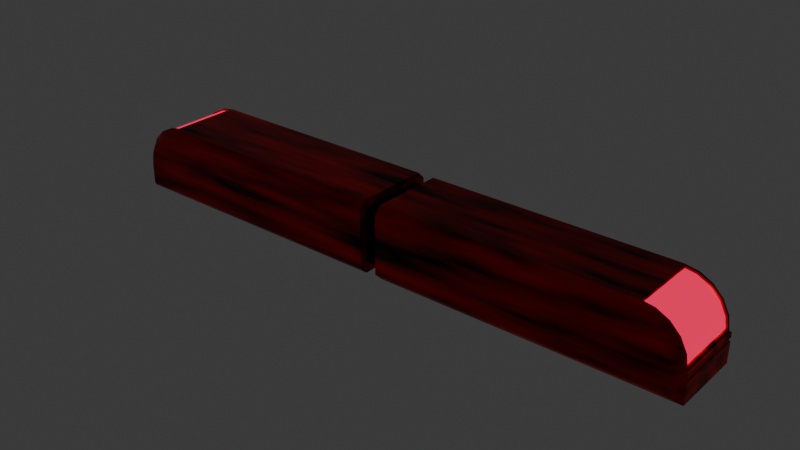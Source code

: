 # Source: Train.blend  (saved by Blender 4.0.36; exported with 4.5.12 LTS)
import bpy
from mathutils import Matrix  # noqa: F401  (used for matrix-valued properties, if any)

bpy.ops.wm.read_factory_settings(use_empty=True)
scene = bpy.context.scene
scene.name = 'Scene'

# ---- collections
col_collection = bpy.data.collections.new('Collection'); scene.collection.children.link(col_collection)

# ---- materials (node trees are filled in below, after node groups)
mat_base = bpy.data.materials.new('Base')
mat_base.use_transparent_shadow = False
mat_glass = bpy.data.materials.new('Glass')
mat_glass.use_transparent_shadow = False
mat_connector = bpy.data.materials.new('Connector')
mat_connector.use_transparent_shadow = False

# ---- node groups
ng_auto_smooth = bpy.data.node_groups.new('Auto Smooth', 'GeometryNodeTree')
_s = ng_auto_smooth.interface.new_socket(name='Geometry', in_out='OUTPUT', socket_type='NodeSocketGeometry')
_s = ng_auto_smooth.interface.new_socket(name='Geometry', in_out='INPUT', socket_type='NodeSocketGeometry')
_s = ng_auto_smooth.interface.new_socket(name='Angle', in_out='INPUT', socket_type='NodeSocketFloat')
_s.subtype = 'ANGLE'
_s.min_value = 0.0
_s.max_value = 3.142
ng_auto_smooth.is_modifier = True
_N = ng_auto_smooth.nodes; _L = ng_auto_smooth.links
n0 = _N.new('NodeGroupOutput'); n0.name = 'Group Output'; n0.location = (480, -100)
n1 = _N.new('NodeGroupInput'); n1.name = 'Group Input'; n1.location = (-420, -300)
n2 = _N.new('NodeGroupInput'); n2.name = 'Group Input.001'; n2.location = (-60, -100)
n3 = _N.new('GeometryNodeSetShadeSmooth'); n3.name = 'Set Shade Smooth'; n3.location = (120, -100)
n3.domain = 'EDGE'
n4 = _N.new('GeometryNodeSetShadeSmooth'); n4.name = 'Set Shade Smooth.001'; n4.location = (300, -100)
n5 = _N.new('GeometryNodeInputMeshEdgeAngle'); n5.name = 'Edge Angle'; n5.location = (-420, -220)
n6 = _N.new('GeometryNodeInputEdgeSmooth'); n6.name = 'Is Edge Smooth'; n6.location = (-60, -160)
n7 = _N.new('GeometryNodeInputShadeSmooth'); n7.name = 'Is Face Smooth'; n7.location = (-240, -340)
n8 = _N.new('FunctionNodeBooleanMath'); n8.name = 'Boolean Math'; n8.location = (-60, -220)
n9 = _N.new('FunctionNodeCompare'); n9.name = 'Compare'; n9.location = (-240, -180)
n9.operation = 'LESS_EQUAL'
_L.new(n5.outputs[0], n9.inputs[0])
_L.new(n4.outputs[0], n0.inputs[0])
_L.new(n1.outputs[1], n9.inputs[1])
_L.new(n9.outputs[0], n8.inputs[0])
_L.new(n7.outputs[0], n8.inputs[1])
_L.new(n2.outputs[0], n3.inputs[0])
_L.new(n6.outputs[0], n3.inputs[1])
_L.new(n3.outputs[0], n4.inputs[0])
_L.new(n8.outputs[0], n3.inputs[2])
n0.is_active_output = True

# ---- material node trees
mat_base.use_nodes = True; mat_base.node_tree.nodes.clear()
_N = mat_base.node_tree.nodes; _L = mat_base.node_tree.links
n0 = _N.new('ShaderNodeBsdfPrincipled'); n0.name = 'Principled BSDF'; n0.location = (192, 300)
n0.inputs[1].default_value = 0.5138
n0.inputs[3].default_value = 1.45
n1 = _N.new('ShaderNodeOutputMaterial'); n1.name = 'Material Output'; n1.location = (482, 300)
n2 = _N.new('ShaderNodeTexNoise'); n2.name = 'Noise Texture'; n2.location = (-348, 217)
n3 = _N.new('ShaderNodeValToRGB'); n3.name = 'Color Ramp'; n3.location = (-128, 211)
while len(n3.color_ramp.elements) > 1: n3.color_ramp.elements.remove(n3.color_ramp.elements[-1])
n3.color_ramp.elements[0].position = 0.3136; n3.color_ramp.elements[0].color = (1.0, 0.0, 0.007759, 1.0)
_e = n3.color_ramp.elements.new(0.6455); _e.color = (0.000749, 0.000749, 0.000749, 1.0)
_L.new(n0.outputs[0], n1.inputs[0])
_L.new(n3.outputs[0], n0.inputs[0])
_L.new(n2.outputs[1], n3.inputs[0])
n1.is_active_output = True
mat_glass.use_nodes = True; mat_glass.node_tree.nodes.clear()
_N = mat_glass.node_tree.nodes; _L = mat_glass.node_tree.links
n0 = _N.new('ShaderNodeBsdfPrincipled'); n0.name = 'Principled BSDF'; n0.location = (10, 300)
n0.inputs[0].default_value = (0.8, 0.1288, 0.2365, 1.0)
n0.inputs[1].default_value = 0.7768
n0.inputs[2].default_value = 0.2
n0.inputs[3].default_value = 1.45
n0.inputs[27].default_value = (1.0, 0.0, 0.08218, 1.0)
n0.inputs[28].default_value = 1.0
n1 = _N.new('ShaderNodeOutputMaterial'); n1.name = 'Material Output'; n1.location = (300, 300)
_L.new(n0.outputs[0], n1.inputs[0])
n1.is_active_output = True
mat_connector.use_nodes = True; mat_connector.node_tree.nodes.clear()
_N = mat_connector.node_tree.nodes; _L = mat_connector.node_tree.links
n0 = _N.new('ShaderNodeBsdfPrincipled'); n0.name = 'Principled BSDF'; n0.location = (10, 300)
n0.inputs[0].default_value = (0.004577, 0.004577, 0.004577, 1.0)
n0.inputs[2].default_value = 0.708
n0.inputs[3].default_value = 1.45
n0.inputs[25].default_value = 0.7232
n1 = _N.new('ShaderNodeOutputMaterial'); n1.name = 'Material Output'; n1.location = (300, 300)
_L.new(n0.outputs[0], n1.inputs[0])
n1.is_active_output = True

# ---- world
world_world = bpy.data.worlds.new('World'); scene.world = world_world
world_world.use_nodes = True; world_world.node_tree.nodes.clear()
_N = world_world.node_tree.nodes; _L = world_world.node_tree.links
n0 = _N.new('ShaderNodeOutputWorld'); n0.name = 'World Output'; n0.location = (300, 300)
n1 = _N.new('ShaderNodeBackground'); n1.name = 'Background'; n1.location = (10, 300)
n1.inputs[0].default_value = (0.05088, 0.05088, 0.05088, 1.0)
_L.new(n1.outputs[0], n0.inputs[0])
n0.is_active_output = True
world_world.color = (0.05088, 0.05088, 0.05088)
world_world.use_sun_shadow = False
world_world.sun_shadow_jitter_overblur = 0.0

# ---- meshes
me_cube_001 = bpy.data.meshes.new('Cube.001')
me_cube_001.from_pydata([(0.2349, -1.002, -1.154), (0.2349, -1.002, 0.8463), (0.2349, 0.9077, -0.9232), (0.2349, 0.9077, 0.6158), (8.235, -1.002, -1.154), (8.235, 1.002, -1.154), (8.222, -0.9156, -0.2825), (7.106, -0.9156, 0.8331), (8.176, -0.9156, 0.008723), (8.003, -0.9156, 0.3466), (7.735, -0.9156, 0.6148), (7.397, -0.9156, 0.787), (7.106, 0.9156, 0.8331), (8.222, 0.9156, -0.2825), (7.397, 0.9156, 0.787), (7.735, 0.9156, 0.6148), (8.003, 0.9156, 0.3466), (8.176, 0.9156, 0.008723), (8.291, -1.0, -1.154), (8.291, 1.0, -1.154), (8.291, -1.0, -0.3659), (8.291, 1.0, -0.3659), (8.291, 1.0, -0.598), (8.291, 1.0, -0.498), (8.291, -1.0, -0.598), (8.291, -1.0, -0.498), (8.246, 1.0, -0.5759), (8.246, 1.0, -0.52), (8.268, 1.0, -0.598), (8.268, 1.0, -0.498), (8.246, -1.0, -0.5759), (8.246, -1.0, -0.52), (8.268, -1.0, -0.498), (8.268, -1.0, -0.598), (8.235, -1.002, -0.3659), (8.176, -1.002, 0.008723), (8.003, -1.002, 0.3466), (7.735, -1.002, 0.6148), (7.397, -1.002, 0.787), (7.023, 1.002, 0.8463), (7.397, 1.002, 0.787), (7.735, 1.002, 0.6148), (8.003, 1.002, 0.3466), (8.176, 1.002, 0.008723), (8.235, 1.002, -0.3659), (7.023, -1.002, 0.8463), (8.133, -0.9156, -0.005069), (8.133, 0.9156, -0.005069), (7.967, -0.9156, 0.3204), (7.967, 0.9156, 0.3204), (7.709, -0.9156, 0.5787), (7.709, 0.9156, 0.5787), (7.383, -0.9156, 0.7445), (7.383, 0.9156, 0.7445), (8.177, -0.9156, -0.2895), (7.099, 0.9156, 0.789), (8.177, 0.9156, -0.2895), (7.099, -0.9156, 0.789), (0.2349, -0.9827, -0.849), (0.2349, -0.9827, 0.5416), (8.026, -1.213, -0.9452), (0.2349, 0.9827, -0.849), (8.026, 1.213, -0.9452), (8.026, -1.213, -0.3822), (7.006, -1.213, 0.6379), (7.975, -1.213, -0.05646), (7.833, -1.213, 0.2226), (7.611, -1.213, 0.4441), (7.332, -1.213, 0.5863), (0.2349, 0.9827, 0.5416), (7.006, 1.213, 0.6379), (8.026, 1.213, -0.3822), (7.332, 1.213, 0.5863), (7.611, 1.213, 0.4441), (7.833, 1.213, 0.2226), (7.975, 1.213, -0.05646), (0.2349, -0.9077, -0.9232), (0.2349, 1.002, -1.154), (0.2349, -0.9077, 0.6158), (0.2349, 1.002, 0.8463), (0.2349, -1.213, -0.9452), (0.2349, 1.213, -0.9452), (0.2349, -1.213, 0.6379), (0.2349, 1.213, 0.6379), (-0.2353, -0.9077, -0.9232), (-0.2353, -0.9077, 0.6158), (-0.2353, 0.9077, -0.9232), (-0.2353, 0.9077, 0.6158), (-0.2353, -0.9827, -0.849), (-0.2353, 0.9827, -0.849), (-0.2353, -0.9827, 0.5416), (-0.2353, 0.9827, 0.5416), (-0.2348, 1.002, -1.154), (-0.2348, 1.002, 0.8463), (-8.235, 1.002, -1.154), (-8.235, -1.002, -1.154), (-8.222, 0.9156, -0.2825), (-7.106, 0.9156, 0.8331), (-8.176, 0.9156, 0.008723), (-8.003, 0.9156, 0.3466), (-7.735, 0.9156, 0.6148), (-7.397, 0.9156, 0.787), (-7.106, -0.9156, 0.8331), (-8.222, -0.9156, -0.2825), (-7.397, -0.9156, 0.787), (-7.735, -0.9156, 0.6148), (-8.003, -0.9156, 0.3466), (-8.176, -0.9156, 0.008723), (-8.291, 1.0, -1.154), (-8.291, -1.0, -1.154), (-8.291, 1.0, -0.3659), (-8.291, -1.0, -0.3659), (-8.291, -1.0, -0.598), (-8.291, -1.0, -0.498), (-8.291, 1.0, -0.598), (-8.291, 1.0, -0.498), (-8.245, -1.0, -0.5759), (-8.245, -1.0, -0.52), (-8.268, -1.0, -0.598), (-8.268, -1.0, -0.498), (-8.245, 1.0, -0.5759), (-8.245, 1.0, -0.52), (-8.268, 1.0, -0.498), (-8.268, 1.0, -0.598), (-8.235, 1.002, -0.3659), (-8.176, 1.002, 0.008723), (-8.003, 1.002, 0.3466), (-7.735, 1.002, 0.6148), (-7.397, 1.002, 0.787), (-7.023, -1.002, 0.8463), (-7.397, -1.002, 0.787), (-7.735, -1.002, 0.6148), (-8.003, -1.002, 0.3466), (-8.176, -1.002, 0.008723), (-8.235, -1.002, -0.3659), (-7.023, 1.002, 0.8463), (-8.133, 0.9156, -0.005069), (-8.133, -0.9156, -0.005069), (-7.967, 0.9156, 0.3204), (-7.967, -0.9156, 0.3204), (-7.709, 0.9156, 0.5787), (-7.709, -0.9156, 0.5787), (-7.383, 0.9156, 0.7445), (-7.383, -0.9156, 0.7445), (-8.177, 0.9156, -0.2895), (-7.099, -0.9156, 0.789), (-8.177, -0.9156, -0.2895), (-7.099, 0.9156, 0.789), (-8.026, 1.213, -0.9452), (-8.026, -1.213, -0.9452), (-8.026, 1.213, -0.3822), (-7.006, 1.213, 0.6379), (-7.975, 1.213, -0.05646), (-7.833, 1.213, 0.2226), (-7.611, 1.213, 0.4441), (-7.332, 1.213, 0.5863), (-7.006, -1.213, 0.6379), (-8.026, -1.213, -0.3822), (-7.332, -1.213, 0.5863), (-7.611, -1.213, 0.4441), (-7.833, -1.213, 0.2226), (-7.975, -1.213, -0.05646), (-0.2348, -1.002, -1.154), (-0.2348, -1.002, 0.8463), (-0.2348, 1.213, -0.9452), (-0.2348, -1.213, -0.9452), (-0.2348, 1.213, 0.6379), (-0.2348, -1.213, 0.6379)], [], [(2, 76, 84, 86), (77, 5, 4, 0), (14, 12, 55, 53), (17, 16, 49, 47), (8, 6, 54, 46), (6, 13, 56, 54), (11, 10, 50, 52), (39, 79, 1, 45), (23, 21, 20, 25), (24, 18, 19, 22), (4, 5, 19, 18), (20, 21, 44, 34), (19, 5, 44, 21, 23, 29, 27, 26, 28, 22), (25, 20, 34, 4, 18, 24, 33, 30, 31, 32), (25, 32, 29, 23), (30, 26, 27, 31), (33, 28, 26, 30), (27, 29, 32, 31), (24, 22, 28, 33), (6, 8, 35, 34), (8, 9, 36, 35), (9, 10, 37, 36), (10, 11, 38, 37), (12, 14, 40, 39), (14, 15, 41, 40), (15, 16, 42, 41), (16, 17, 43, 42), (17, 13, 44, 43), (11, 7, 45, 38), (13, 6, 34, 44), (7, 12, 39, 45), (55, 57, 52, 53), (53, 52, 50, 51), (51, 50, 48, 49), (49, 48, 46, 47), (47, 46, 54, 56), (12, 7, 57, 55), (9, 8, 46, 48), (13, 17, 47, 56), (15, 14, 53, 51), (10, 9, 48, 50), (7, 11, 52, 57), (16, 15, 51, 49), (76, 58, 88, 84), (68, 64, 82, 80, 60, 63, 65, 66, 67), (74, 75, 71, 62, 81, 83, 70, 72, 73), (0, 4, 60, 80), (81, 62, 5, 77), (4, 34, 63, 60), (82, 64, 45, 1), (34, 35, 65, 63), (35, 36, 66, 65), (36, 37, 67, 66), (37, 38, 68, 67), (79, 39, 70, 83), (62, 71, 44, 5), (39, 40, 72, 70), (40, 41, 73, 72), (41, 42, 74, 73), (42, 43, 75, 74), (71, 75, 43, 44), (64, 68, 38, 45), (59, 78, 85, 90), (76, 2, 77, 0), (3, 78, 1, 79), (58, 76, 0, 80), (2, 61, 81, 77), (78, 59, 82, 1), (69, 3, 79, 83), (59, 58, 80, 82), (61, 69, 83, 81), (84, 85, 87, 86), (86, 87, 91, 89), (85, 84, 88, 90), (69, 61, 89, 91), (3, 69, 91, 87), (61, 2, 86, 89), (78, 3, 87, 85), (58, 59, 90, 88), (162, 95, 94, 92), (104, 102, 145, 143), (107, 106, 139, 137), (98, 96, 144, 136), (96, 103, 146, 144), (101, 100, 140, 142), (129, 163, 93, 135), (113, 111, 110, 115), (114, 108, 109, 112), (94, 95, 109, 108), (110, 111, 134, 124), (109, 95, 134, 111, 113, 119, 117, 116, 118, 112), (115, 110, 124, 94, 108, 114, 123, 120, 121, 122), (115, 122, 119, 113), (120, 116, 117, 121), (123, 118, 116, 120), (117, 119, 122, 121), (114, 112, 118, 123), (96, 98, 125, 124), (98, 99, 126, 125), (99, 100, 127, 126), (100, 101, 128, 127), (102, 104, 130, 129), (104, 105, 131, 130), (105, 106, 132, 131), (106, 107, 133, 132), (107, 103, 134, 133), (101, 97, 135, 128), (103, 96, 124, 134), (97, 102, 129, 135), (145, 147, 142, 143), (143, 142, 140, 141), (141, 140, 138, 139), (139, 138, 136, 137), (137, 136, 144, 146), (102, 97, 147, 145), (99, 98, 136, 138), (103, 107, 137, 146), (105, 104, 143, 141), (100, 99, 138, 140), (97, 101, 142, 147), (106, 105, 141, 139), (155, 151, 166, 164, 148, 150, 152, 153, 154), (160, 161, 157, 149, 165, 167, 156, 158, 159), (92, 94, 148, 164), (165, 149, 95, 162), (94, 124, 150, 148), (166, 151, 135, 93), (124, 125, 152, 150), (125, 126, 153, 152), (126, 127, 154, 153), (127, 128, 155, 154), (163, 129, 156, 167), (149, 157, 134, 95), (129, 130, 158, 156), (130, 131, 159, 158), (131, 132, 160, 159), (132, 133, 161, 160), (157, 161, 133, 134), (151, 155, 128, 135), (86, 84, 162, 92), (85, 87, 93, 163), (89, 86, 92, 164), (84, 88, 165, 162), (87, 91, 166, 93), (90, 85, 163, 167), (91, 89, 164, 166), (88, 90, 167, 165)])
me_cube_001.polygons.foreach_set('use_smooth', [True] * 147)
me_cube_001.polygons.foreach_set('material_index', [2, 0, 0, 0, 0, 0, 0, 0, 0, 0, 0, 0, 0, 0, 0, 0, 0, 0, 0, 0, 0, 0, 0, 0, 0, 0, 0, 0, 0, 0, 0, 1, 1, 1, 1, 1, 0, 0, 0, 0, 0, 0, 0, 2, 0, 0, 0, 0, 0, 0, 0, 0, 0, 0, 0, 0, 0, 0, 0, 0, 0, 0, 2, 0, 0, 0, 0, 0, 0, 0, 0, 0, 0, 0, 2, 2, 2, 2, 2, 0, 0, 0, 0, 0, 0, 0, 0, 0, 0, 0, 0, 0, 0, 0, 0, 0, 0, 0, 0, 0, 0, 0, 0, 0, 0, 0, 0, 0, 0, 1, 1, 1, 1, 1, 0, 0, 0, 0, 0, 0, 0, 0, 0, 0, 0, 0, 0, 0, 0, 0, 0, 0, 0, 0, 0, 0, 0, 0, 0, 0, 0, 0, 0, 0, 0, 0, 0])
_uv = me_cube_001.uv_layers.new(name='UVMap')
_uv.uv.foreach_set('vector', [0.4038, 0.25, 0.4038, 0.0, 0.4038, 0.0, 0.4038, 0.25, 0.125, 0.5, 0.375, 0.5, 0.375, 0.75, 0.125, 0.75, 0.6512, 0.5105, 0.6603, 0.5105, 0.6603, 0.5105, 0.6512, 0.5105, 0.5203, 0.5105, 0.5625, 0.5105, 0.5625, 0.5105, 0.5203, 0.5105, 0.5203, 0.7395, 0.4839, 0.7395, 0.4839, 0.7395, 0.5203, 0.7395, 0.4839, 0.7395, 0.4839, 0.5105, 0.4839, 0.5105, 0.4839, 0.7395, 0.6512, 0.7395, 0.6406, 0.7395, 0.6406, 0.7395, 0.6512, 0.7395, 0.6629, 0.5, 0.875, 0.5, 0.875, 0.75, 0.6629, 0.75, 0.4534, 0.5053, 0.4681, 0.5053, 0.4681, 0.7447, 0.4534, 0.7447, 0.4423, 0.7447, 0.3803, 0.7447, 0.3803, 0.5053, 0.4423, 0.5053, 0.375, 0.75, 0.375, 0.5, 0.3803, 0.5053, 0.3803, 0.7447, 0.4681, 0.7447, 0.4681, 0.5053, 0.4735, 0.5, 0.4735, 0.75, 0.3803, 0.5053, 0.375, 0.5, 0.4735, 0.5, 0.4681, 0.5053, 0.4534, 0.5053, 0.4549, 0.5031, 0.4536, 0.501, 0.4467, 0.501, 0.4432, 0.5031, 0.4423, 0.5053, 0.4534, 0.7447, 0.4681, 0.7447, 0.4735, 0.75, 0.375, 0.75, 0.3803, 0.7447, 0.4423, 0.7447, 0.4432, 0.7469, 0.4467, 0.749, 0.4536, 0.749, 0.4549, 0.7469, 0.7602, 0.6825, 0.8198, 0.6825, 0.8198, 0.5675, 0.7602, 0.5675, 0.4302, 0.0675, 0.4302, 0.1825, 0.5698, 0.1825, 0.5698, 0.0675, 0.375, 0.0675, 0.375, 0.1825, 0.4302, 0.1825, 0.4302, 0.0675, 0.5698, 0.1825, 0.625, 0.1825, 0.625, 0.0675, 0.5698, 0.0675, 0.2398, 0.6825, 0.2398, 0.5675, 0.1802, 0.5675, 0.1802, 0.6825, 0.4839, 0.7395, 0.5203, 0.7395, 0.5203, 0.75, 0.4735, 0.75, 0.5203, 0.7395, 0.5625, 0.7395, 0.5625, 0.75, 0.5203, 0.75, 0.5625, 0.7395, 0.6406, 0.7395, 0.6406, 0.75, 0.5625, 0.75, 0.6406, 0.7395, 0.6512, 0.7395, 0.6512, 0.75, 0.6406, 0.75, 0.6603, 0.5105, 0.6512, 0.5105, 0.6512, 0.5, 0.6629, 0.5, 0.6512, 0.5105, 0.6406, 0.5105, 0.6406, 0.5, 0.6512, 0.5, 0.6406, 0.5105, 0.5625, 0.5105, 0.5625, 0.5, 0.6406, 0.5, 0.5625, 0.5105, 0.5203, 0.5105, 0.5203, 0.5, 0.5625, 0.5, 0.5203, 0.5105, 0.4839, 0.5105, 0.4735, 0.5, 0.5203, 0.5, 0.6512, 0.7395, 0.6603, 0.7395, 0.6629, 0.75, 0.6512, 0.75, 0.4839, 0.5105, 0.4839, 0.7395, 0.4735, 0.75, 0.4735, 0.5, 0.6603, 0.7395, 0.6603, 0.5105, 0.6629, 0.5, 0.6629, 0.75, 0.6603, 0.5105, 0.6603, 0.7395, 0.6512, 0.7395, 0.6512, 0.5105, 0.6512, 0.5105, 0.6512, 0.7395, 0.6406, 0.7395, 0.6406, 0.5105, 0.6406, 0.5105, 0.6406, 0.7395, 0.5625, 0.7395, 0.5625, 0.5105, 0.5625, 0.5105, 0.5625, 0.7395, 0.5203, 0.7395, 0.5203, 0.5105, 0.5203, 0.5105, 0.5203, 0.7395, 0.4839, 0.7395, 0.4839, 0.5105, 0.6603, 0.5105, 0.6603, 0.7395, 0.6603, 0.7395, 0.6603, 0.5105, 0.5625, 0.7395, 0.5203, 0.7395, 0.5203, 0.7395, 0.5625, 0.7395, 0.4839, 0.5105, 0.5203, 0.5105, 0.5203, 0.5105, 0.4839, 0.5105, 0.6406, 0.5105, 0.6512, 0.5105, 0.6512, 0.5105, 0.6406, 0.5105, 0.6406, 0.7395, 0.5625, 0.7395, 0.5625, 0.7395, 0.6406, 0.7395, 0.6603, 0.7395, 0.6512, 0.7395, 0.6512, 0.7395, 0.6603, 0.7395, 0.5625, 0.5105, 0.6406, 0.5105, 0.6406, 0.5105, 0.5625, 0.5105, 0.4038, 0.0, 0.4131, 0.0, 0.4131, 0.0, 0.4038, 0.0, 0.5925, 0.7782, 0.5989, 0.7884, 0.5989, 1.0, 0.4011, 1.0, 0.4011, 0.7565, 0.4714, 0.7565, 0.5122, 0.7581, 0.547, 0.7626, 0.5747, 0.7695, 0.547, 0.4874, 0.5122, 0.4919, 0.4714, 0.4935, 0.4011, 0.4935, 0.4011, 0.25, 0.5989, 0.25, 0.5989, 0.4616, 0.5925, 0.4718, 0.5747, 0.4805, 0.125, 0.75, 0.375, 0.75, 0.3685, 0.75, 0.125, 0.75, 0.125, 0.5, 0.3685, 0.5, 0.375, 0.5, 0.125, 0.5, 0.375, 0.75, 0.4735, 0.75, 0.4714, 0.7565, 0.4011, 0.7565, 0.5989, 1.0, 0.5989, 0.7884, 0.625, 0.7879, 0.625, 1.0, 0.4735, 0.75, 0.5203, 0.75, 0.5122, 0.7581, 0.4714, 0.7565, 0.5203, 0.7519, 0.5625, 0.7572, 0.547, 0.7626, 0.5122, 0.7581, 0.5625, 0.7572, 0.5961, 0.7656, 0.5747, 0.7695, 0.547, 0.7626, 0.5961, 0.7656, 0.6176, 0.7762, 0.5925, 0.7782, 0.5747, 0.7695, 0.625, 0.25, 0.625, 0.4621, 0.5989, 0.4616, 0.5989, 0.25, 0.4011, 0.4935, 0.4714, 0.4935, 0.4735, 0.5, 0.375, 0.5, 0.625, 0.4621, 0.6176, 0.4738, 0.5925, 0.4718, 0.5989, 0.4616, 0.6176, 0.4738, 0.5961, 0.4844, 0.5747, 0.4805, 0.5925, 0.4718, 0.5961, 0.4844, 0.5625, 0.4928, 0.547, 0.4874, 0.5747, 0.4805, 0.5625, 0.4928, 0.5203, 0.4981, 0.5122, 0.4919, 0.547, 0.4874, 0.4714, 0.4935, 0.5122, 0.4919, 0.5203, 0.5, 0.4735, 0.5, 0.5989, 0.7884, 0.5925, 0.7782, 0.6176, 0.7762, 0.625, 0.7879, 0.5869, 0.0, 0.5962, 0.0, 0.5962, 0.0, 0.5869, 0.0, 0.4038, 0.0, 0.4038, 0.25, 0.375, 0.25, 0.375, 0.0, 0.5962, 0.25, 0.5962, 0.0, 0.625, 0.0, 0.625, 0.25, 0.4131, 0.0, 0.4038, 0.0, 0.375, 0.0, 0.4011, 0.0, 0.4038, 0.25, 0.4131, 0.25, 0.4011, 0.25, 0.375, 0.25, 0.5962, 0.0, 0.5869, 0.0, 0.5989, 0.0, 0.625, 0.0, 0.5869, 0.25, 0.5962, 0.25, 0.625, 0.25, 0.5989, 0.25, 0.5869, 0.0, 0.4131, 0.0, 0.4011, 0.0, 0.5989, 0.0, 0.4131, 0.25, 0.5869, 0.25, 0.5989, 0.25, 0.4011, 0.25, 0.4038, 0.0, 0.5962, 0.0, 0.5962, 0.25, 0.4038, 0.25, 0.4038, 0.25, 0.5962, 0.25, 0.5869, 0.25, 0.4131, 0.25, 0.5962, 0.0, 0.4038, 0.0, 0.4131, 0.0, 0.5869, 0.0, 0.5869, 0.25, 0.4131, 0.25, 0.4131, 0.25, 0.5869, 0.25, 0.5962, 0.25, 0.5869, 0.25, 0.5869, 0.25, 0.5962, 0.25, 0.4131, 0.25, 0.4038, 0.25, 0.4038, 0.25, 0.4131, 0.25, 0.5962, 0.0, 0.5962, 0.25, 0.5962, 0.25, 0.5962, 0.0, 0.4131, 0.0, 0.5869, 0.0, 0.5869, 0.0, 0.4131, 0.0, 0.125, 0.5, 0.375, 0.5, 0.375, 0.75, 0.125, 0.75, 0.6512, 0.5105, 0.6603, 0.5105, 0.6603, 0.5105, 0.6512, 0.5105, 0.5203, 0.5105, 0.5625, 0.5105, 0.5625, 0.5105, 0.5203, 0.5105, 0.5203, 0.7395, 0.4839, 0.7395, 0.4839, 0.7395, 0.5203, 0.7395, 0.4839, 0.7395, 0.4839, 0.5105, 0.4839, 0.5105, 0.4839, 0.7395, 0.6512, 0.7395, 0.6406, 0.7395, 0.6406, 0.7395, 0.6512, 0.7395, 0.6629, 0.5, 0.875, 0.5, 0.875, 0.75, 0.6629, 0.75, 0.4534, 0.5053, 0.4681, 0.5053, 0.4681, 0.7447, 0.4534, 0.7447, 0.4423, 0.7447, 0.3803, 0.7447, 0.3803, 0.5053, 0.4423, 0.5053, 0.375, 0.75, 0.375, 0.5, 0.3803, 0.5053, 0.3803, 0.7447, 0.4681, 0.7447, 0.4681, 0.5053, 0.4735, 0.5, 0.4735, 0.75, 0.3803, 0.5053, 0.375, 0.5, 0.4735, 0.5, 0.4681, 0.5053, 0.4534, 0.5053, 0.4549, 0.5031, 0.4536, 0.501, 0.4467, 0.501, 0.4432, 0.5031, 0.4423, 0.5053, 0.4534, 0.7447, 0.4681, 0.7447, 0.4735, 0.75, 0.375, 0.75, 0.3803, 0.7447, 0.4423, 0.7447, 0.4432, 0.7469, 0.4467, 0.749, 0.4536, 0.749, 0.4549, 0.7469, 0.7602, 0.6825, 0.8198, 0.6825, 0.8198, 0.5675, 0.7602, 0.5675, 0.4302, 0.0675, 0.4302, 0.1825, 0.5698, 0.1825, 0.5698, 0.0675, 0.375, 0.0675, 0.375, 0.1825, 0.4302, 0.1825, 0.4302, 0.0675, 0.5698, 0.1825, 0.625, 0.1825, 0.625, 0.0675, 0.5698, 0.0675, 0.2398, 0.6825, 0.2398, 0.5675, 0.1802, 0.5675, 0.1802, 0.6825, 0.4839, 0.7395, 0.5203, 0.7395, 0.5203, 0.75, 0.4735, 0.75, 0.5203, 0.7395, 0.5625, 0.7395, 0.5625, 0.75, 0.5203, 0.75, 0.5625, 0.7395, 0.6406, 0.7395, 0.6406, 0.75, 0.5625, 0.75, 0.6406, 0.7395, 0.6512, 0.7395, 0.6512, 0.75, 0.6406, 0.75, 0.6603, 0.5105, 0.6512, 0.5105, 0.6512, 0.5, 0.6629, 0.5, 0.6512, 0.5105, 0.6406, 0.5105, 0.6406, 0.5, 0.6512, 0.5, 0.6406, 0.5105, 0.5625, 0.5105, 0.5625, 0.5, 0.6406, 0.5, 0.5625, 0.5105, 0.5203, 0.5105, 0.5203, 0.5, 0.5625, 0.5, 0.5203, 0.5105, 0.4839, 0.5105, 0.4735, 0.5, 0.5203, 0.5, 0.6512, 0.7395, 0.6603, 0.7395, 0.6629, 0.75, 0.6512, 0.75, 0.4839, 0.5105, 0.4839, 0.7395, 0.4735, 0.75, 0.4735, 0.5, 0.6603, 0.7395, 0.6603, 0.5105, 0.6629, 0.5, 0.6629, 0.75, 0.6603, 0.5105, 0.6603, 0.7395, 0.6512, 0.7395, 0.6512, 0.5105, 0.6512, 0.5105, 0.6512, 0.7395, 0.6406, 0.7395, 0.6406, 0.5105, 0.6406, 0.5105, 0.6406, 0.7395, 0.5625, 0.7395, 0.5625, 0.5105, 0.5625, 0.5105, 0.5625, 0.7395, 0.5203, 0.7395, 0.5203, 0.5105, 0.5203, 0.5105, 0.5203, 0.7395, 0.4839, 0.7395, 0.4839, 0.5105, 0.6603, 0.5105, 0.6603, 0.7395, 0.6603, 0.7395, 0.6603, 0.5105, 0.5625, 0.7395, 0.5203, 0.7395, 0.5203, 0.7395, 0.5625, 0.7395, 0.4839, 0.5105, 0.5203, 0.5105, 0.5203, 0.5105, 0.4839, 0.5105, 0.6406, 0.5105, 0.6512, 0.5105, 0.6512, 0.5105, 0.6406, 0.5105, 0.6406, 0.7395, 0.5625, 0.7395, 0.5625, 0.7395, 0.6406, 0.7395, 0.6603, 0.7395, 0.6512, 0.7395, 0.6512, 0.7395, 0.6603, 0.7395, 0.5625, 0.5105, 0.6406, 0.5105, 0.6406, 0.5105, 0.5625, 0.5105, 0.5925, 0.7782, 0.5989, 0.7884, 0.5989, 1.0, 0.4011, 1.0, 0.4011, 0.7565, 0.4714, 0.7565, 0.5122, 0.7581, 0.547, 0.7626, 0.5747, 0.7695, 0.547, 0.4874, 0.5122, 0.4919, 0.4714, 0.4935, 0.4011, 0.4935, 0.4011, 0.25, 0.5989, 0.25, 0.5989, 0.4616, 0.5925, 0.4718, 0.5747, 0.4805, 0.125, 0.75, 0.375, 0.75, 0.3685, 0.75, 0.125, 0.75, 0.125, 0.5, 0.3685, 0.5, 0.375, 0.5, 0.125, 0.5, 0.375, 0.75, 0.4735, 0.75, 0.4714, 0.7565, 0.4011, 0.7565, 0.5989, 1.0, 0.5989, 0.7884, 0.625, 0.7879, 0.625, 1.0, 0.4735, 0.75, 0.5203, 0.75, 0.5122, 0.7581, 0.4714, 0.7565, 0.5203, 0.7519, 0.5625, 0.7572, 0.547, 0.7626, 0.5122, 0.7581, 0.5625, 0.7572, 0.5961, 0.7656, 0.5747, 0.7695, 0.547, 0.7626, 0.5961, 0.7656, 0.6176, 0.7762, 0.5925, 0.7782, 0.5747, 0.7695, 0.625, 0.25, 0.625, 0.4621, 0.5989, 0.4616, 0.5989, 0.25, 0.4011, 0.4935, 0.4714, 0.4935, 0.4735, 0.5, 0.375, 0.5, 0.625, 0.4621, 0.6176, 0.4738, 0.5925, 0.4718, 0.5989, 0.4616, 0.6176, 0.4738, 0.5961, 0.4844, 0.5747, 0.4805, 0.5925, 0.4718, 0.5961, 0.4844, 0.5625, 0.4928, 0.547, 0.4874, 0.5747, 0.4805, 0.5625, 0.4928, 0.5203, 0.4981, 0.5122, 0.4919, 0.547, 0.4874, 0.4714, 0.4935, 0.5122, 0.4919, 0.5203, 0.5, 0.4735, 0.5, 0.5989, 0.7884, 0.5925, 0.7782, 0.6176, 0.7762, 0.625, 0.7879, 0.4038, 0.0, 0.4038, 0.25, 0.375, 0.25, 0.375, 0.0, 0.5962, 0.25, 0.5962, 0.0, 0.625, 0.0, 0.625, 0.25, 0.4131, 0.0, 0.4038, 0.0, 0.375, 0.0, 0.4011, 0.0, 0.4038, 0.25, 0.4131, 0.25, 0.4011, 0.25, 0.375, 0.25, 0.5962, 0.0, 0.5869, 0.0, 0.5989, 0.0, 0.625, 0.0, 0.5869, 0.25, 0.5962, 0.25, 0.625, 0.25, 0.5989, 0.25, 0.5869, 0.0, 0.4131, 0.0, 0.4011, 0.0, 0.5989, 0.0, 0.4131, 0.25, 0.5869, 0.25, 0.5989, 0.25, 0.4011, 0.25])
me_cube_001.materials.append(mat_base)
me_cube_001.materials.append(mat_glass)
me_cube_001.materials.append(mat_connector)
me_cube_001.update()

# ---- objects
ob_cube = bpy.data.objects.new('Cube', me_cube_001)

# ---- transforms, parenting, visibility, modifiers, constraints
ob_cube.location = (0.0, 0.0, 0.0)
_m = ob_cube.modifiers.new('Auto Smooth', 'NODES')
_m.node_group = ng_auto_smooth
_gi = [s.identifier for s in ng_auto_smooth.interface.items_tree if s.item_type == 'SOCKET' and s.in_out == 'INPUT']
_m[_gi[1]] = 0.5236  # Angle

# ---- collection membership
col_collection.objects.link(ob_cube)

# ---- scene / render settings (as saved in the file)
scene.frame_start = 1; scene.frame_end = 250; scene.frame_set(1)
scene.render.engine = 'BLENDER_EEVEE_NEXT'
scene.cycles.sampling_pattern = 'TABULATED_SOBOL'
bpy.context.view_layer.update()

# ---- added for rendering (the .blend has no active camera): camera
cam_auto = bpy.data.cameras.new('AutoCamera')
cam_auto.lens = 50.0
cam_auto.sensor_width = 36.0
cam_auto.clip_end = 1000.0
ob_auto_camera = bpy.data.objects.new('AutoCamera', cam_auto)
scene.collection.objects.link(ob_auto_camera)
ob_auto_camera.location = (15.6163, -18.7395, 12.3393)
ob_auto_camera.rotation_euler = (1.09748, -7.21219e-08, 0.694738)
scene.camera = ob_auto_camera
bpy.context.view_layer.update()
